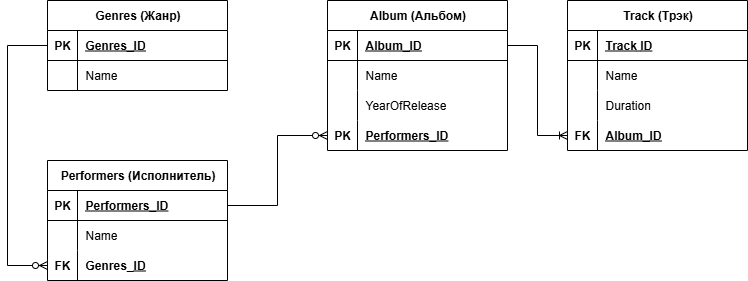

The diagram above was exported from draw.io. Its source (the exported page's mxGraphModel, read from the mxfile embedded in the PNG):
<mxGraphModel dx="1378" dy="772" grid="1" gridSize="10" guides="1" tooltips="1" connect="1" arrows="1" fold="1" page="1" pageScale="1" pageWidth="827" pageHeight="1169" math="0" shadow="0">
  <root>
    <mxCell id="0" />
    <mxCell id="1" parent="0" />
    <mxCell id="oh66TEQSNM8ofDtLwC0J-1" value="Genres (Жанр)" style="shape=table;startSize=30;container=1;collapsible=1;childLayout=tableLayout;fixedRows=1;rowLines=0;fontStyle=1;align=center;resizeLast=1;html=1;" parent="1" vertex="1">
      <mxGeometry x="80" y="80" width="180" height="90" as="geometry" />
    </mxCell>
    <mxCell id="oh66TEQSNM8ofDtLwC0J-2" value="" style="shape=tableRow;horizontal=0;startSize=0;swimlaneHead=0;swimlaneBody=0;fillColor=none;collapsible=0;dropTarget=0;points=[[0,0.5],[1,0.5]];portConstraint=eastwest;top=0;left=0;right=0;bottom=1;" parent="oh66TEQSNM8ofDtLwC0J-1" vertex="1">
      <mxGeometry y="30" width="180" height="30" as="geometry" />
    </mxCell>
    <mxCell id="oh66TEQSNM8ofDtLwC0J-3" value="PK" style="shape=partialRectangle;connectable=0;fillColor=none;top=0;left=0;bottom=0;right=0;fontStyle=1;overflow=hidden;whiteSpace=wrap;html=1;" parent="oh66TEQSNM8ofDtLwC0J-2" vertex="1">
      <mxGeometry width="30" height="30" as="geometry">
        <mxRectangle width="30" height="30" as="alternateBounds" />
      </mxGeometry>
    </mxCell>
    <mxCell id="oh66TEQSNM8ofDtLwC0J-4" value="&lt;span style=&quot;white-space-collapse: preserve;&quot; data-src-align=&quot;12:6&quot; class=&quot;aNeGP0gI0B9AV8JaHPyH&quot;&gt;&lt;span style=&quot;text-align: center; white-space: nowrap;&quot;&gt;Genres&lt;/span&gt;_&lt;/span&gt;ID" style="shape=partialRectangle;connectable=0;fillColor=none;top=0;left=0;bottom=0;right=0;align=left;spacingLeft=6;fontStyle=5;overflow=hidden;whiteSpace=wrap;html=1;" parent="oh66TEQSNM8ofDtLwC0J-2" vertex="1">
      <mxGeometry x="30" width="150" height="30" as="geometry">
        <mxRectangle width="150" height="30" as="alternateBounds" />
      </mxGeometry>
    </mxCell>
    <mxCell id="oh66TEQSNM8ofDtLwC0J-5" value="" style="shape=tableRow;horizontal=0;startSize=0;swimlaneHead=0;swimlaneBody=0;fillColor=none;collapsible=0;dropTarget=0;points=[[0,0.5],[1,0.5]];portConstraint=eastwest;top=0;left=0;right=0;bottom=0;" parent="oh66TEQSNM8ofDtLwC0J-1" vertex="1">
      <mxGeometry y="60" width="180" height="30" as="geometry" />
    </mxCell>
    <mxCell id="oh66TEQSNM8ofDtLwC0J-6" value="" style="shape=partialRectangle;connectable=0;fillColor=none;top=0;left=0;bottom=0;right=0;editable=1;overflow=hidden;whiteSpace=wrap;html=1;" parent="oh66TEQSNM8ofDtLwC0J-5" vertex="1">
      <mxGeometry width="30" height="30" as="geometry">
        <mxRectangle width="30" height="30" as="alternateBounds" />
      </mxGeometry>
    </mxCell>
    <mxCell id="oh66TEQSNM8ofDtLwC0J-7" value="Name" style="shape=partialRectangle;connectable=0;fillColor=none;top=0;left=0;bottom=0;right=0;align=left;spacingLeft=6;overflow=hidden;whiteSpace=wrap;html=1;" parent="oh66TEQSNM8ofDtLwC0J-5" vertex="1">
      <mxGeometry x="30" width="150" height="30" as="geometry">
        <mxRectangle width="150" height="30" as="alternateBounds" />
      </mxGeometry>
    </mxCell>
    <mxCell id="oh66TEQSNM8ofDtLwC0J-14" value="Performers (Исполнитель)" style="shape=table;startSize=30;container=1;collapsible=1;childLayout=tableLayout;fixedRows=1;rowLines=0;fontStyle=1;align=center;resizeLast=1;html=1;" parent="1" vertex="1">
      <mxGeometry x="80" y="240" width="180" height="120" as="geometry" />
    </mxCell>
    <mxCell id="oh66TEQSNM8ofDtLwC0J-15" value="" style="shape=tableRow;horizontal=0;startSize=0;swimlaneHead=0;swimlaneBody=0;fillColor=none;collapsible=0;dropTarget=0;points=[[0,0.5],[1,0.5]];portConstraint=eastwest;top=0;left=0;right=0;bottom=1;" parent="oh66TEQSNM8ofDtLwC0J-14" vertex="1">
      <mxGeometry y="30" width="180" height="30" as="geometry" />
    </mxCell>
    <mxCell id="oh66TEQSNM8ofDtLwC0J-16" value="PK" style="shape=partialRectangle;connectable=0;fillColor=none;top=0;left=0;bottom=0;right=0;fontStyle=1;overflow=hidden;whiteSpace=wrap;html=1;" parent="oh66TEQSNM8ofDtLwC0J-15" vertex="1">
      <mxGeometry width="30" height="30" as="geometry">
        <mxRectangle width="30" height="30" as="alternateBounds" />
      </mxGeometry>
    </mxCell>
    <mxCell id="oh66TEQSNM8ofDtLwC0J-17" value="Performers_ID" style="shape=partialRectangle;connectable=0;fillColor=none;top=0;left=0;bottom=0;right=0;align=left;spacingLeft=6;fontStyle=5;overflow=hidden;whiteSpace=wrap;html=1;" parent="oh66TEQSNM8ofDtLwC0J-15" vertex="1">
      <mxGeometry x="30" width="150" height="30" as="geometry">
        <mxRectangle width="150" height="30" as="alternateBounds" />
      </mxGeometry>
    </mxCell>
    <mxCell id="oh66TEQSNM8ofDtLwC0J-18" value="" style="shape=tableRow;horizontal=0;startSize=0;swimlaneHead=0;swimlaneBody=0;fillColor=none;collapsible=0;dropTarget=0;points=[[0,0.5],[1,0.5]];portConstraint=eastwest;top=0;left=0;right=0;bottom=0;" parent="oh66TEQSNM8ofDtLwC0J-14" vertex="1">
      <mxGeometry y="60" width="180" height="30" as="geometry" />
    </mxCell>
    <mxCell id="oh66TEQSNM8ofDtLwC0J-19" value="" style="shape=partialRectangle;connectable=0;fillColor=none;top=0;left=0;bottom=0;right=0;editable=1;overflow=hidden;whiteSpace=wrap;html=1;" parent="oh66TEQSNM8ofDtLwC0J-18" vertex="1">
      <mxGeometry width="30" height="30" as="geometry">
        <mxRectangle width="30" height="30" as="alternateBounds" />
      </mxGeometry>
    </mxCell>
    <mxCell id="oh66TEQSNM8ofDtLwC0J-20" value="Name" style="shape=partialRectangle;connectable=0;fillColor=none;top=0;left=0;bottom=0;right=0;align=left;spacingLeft=6;overflow=hidden;whiteSpace=wrap;html=1;" parent="oh66TEQSNM8ofDtLwC0J-18" vertex="1">
      <mxGeometry x="30" width="150" height="30" as="geometry">
        <mxRectangle width="150" height="30" as="alternateBounds" />
      </mxGeometry>
    </mxCell>
    <mxCell id="PZWS33v3H8j3TzEzFPTG-1" value="" style="shape=tableRow;horizontal=0;startSize=0;swimlaneHead=0;swimlaneBody=0;fillColor=none;collapsible=0;dropTarget=0;points=[[0,0.5],[1,0.5]];portConstraint=eastwest;top=0;left=0;right=0;bottom=0;" parent="oh66TEQSNM8ofDtLwC0J-14" vertex="1">
      <mxGeometry y="90" width="180" height="30" as="geometry" />
    </mxCell>
    <mxCell id="PZWS33v3H8j3TzEzFPTG-2" value="&lt;span style=&quot;font-weight: 700;&quot;&gt;FK&lt;/span&gt;" style="shape=partialRectangle;connectable=0;fillColor=none;top=0;left=0;bottom=0;right=0;editable=1;overflow=hidden;whiteSpace=wrap;html=1;" parent="PZWS33v3H8j3TzEzFPTG-1" vertex="1">
      <mxGeometry width="30" height="30" as="geometry">
        <mxRectangle width="30" height="30" as="alternateBounds" />
      </mxGeometry>
    </mxCell>
    <mxCell id="PZWS33v3H8j3TzEzFPTG-3" value="&lt;span style=&quot;font-weight: 700; white-space-collapse: preserve;&quot; data-src-align=&quot;12:6&quot; class=&quot;aNeGP0gI0B9AV8JaHPyH&quot;&gt;&lt;span style=&quot;text-align: center; white-space: nowrap;&quot;&gt;Genres&lt;/span&gt;_&lt;/span&gt;&lt;span style=&quot;font-weight: 700; text-decoration-line: underline;&quot;&gt;ID&lt;/span&gt;" style="shape=partialRectangle;connectable=0;fillColor=none;top=0;left=0;bottom=0;right=0;align=left;spacingLeft=6;overflow=hidden;whiteSpace=wrap;html=1;" parent="PZWS33v3H8j3TzEzFPTG-1" vertex="1">
      <mxGeometry x="30" width="150" height="30" as="geometry">
        <mxRectangle width="150" height="30" as="alternateBounds" />
      </mxGeometry>
    </mxCell>
    <mxCell id="oh66TEQSNM8ofDtLwC0J-25" value="Аlbum (Альбом)" style="shape=table;startSize=30;container=1;collapsible=1;childLayout=tableLayout;fixedRows=1;rowLines=0;fontStyle=1;align=center;resizeLast=1;html=1;" parent="1" vertex="1">
      <mxGeometry x="360" y="80" width="180" height="150" as="geometry" />
    </mxCell>
    <mxCell id="oh66TEQSNM8ofDtLwC0J-26" value="" style="shape=tableRow;horizontal=0;startSize=0;swimlaneHead=0;swimlaneBody=0;fillColor=none;collapsible=0;dropTarget=0;points=[[0,0.5],[1,0.5]];portConstraint=eastwest;top=0;left=0;right=0;bottom=1;" parent="oh66TEQSNM8ofDtLwC0J-25" vertex="1">
      <mxGeometry y="30" width="180" height="30" as="geometry" />
    </mxCell>
    <mxCell id="oh66TEQSNM8ofDtLwC0J-27" value="PK" style="shape=partialRectangle;connectable=0;fillColor=none;top=0;left=0;bottom=0;right=0;fontStyle=1;overflow=hidden;whiteSpace=wrap;html=1;" parent="oh66TEQSNM8ofDtLwC0J-26" vertex="1">
      <mxGeometry width="30" height="30" as="geometry">
        <mxRectangle width="30" height="30" as="alternateBounds" />
      </mxGeometry>
    </mxCell>
    <mxCell id="oh66TEQSNM8ofDtLwC0J-28" value="&lt;span style=&quot;white-space-collapse: preserve;&quot; data-src-align=&quot;12:6&quot; class=&quot;aNeGP0gI0B9AV8JaHPyH&quot;&gt;&lt;span style=&quot;text-align: center; white-space: nowrap;&quot;&gt;Album&lt;/span&gt;_&lt;/span&gt;ID" style="shape=partialRectangle;connectable=0;fillColor=none;top=0;left=0;bottom=0;right=0;align=left;spacingLeft=6;fontStyle=5;overflow=hidden;whiteSpace=wrap;html=1;" parent="oh66TEQSNM8ofDtLwC0J-26" vertex="1">
      <mxGeometry x="30" width="150" height="30" as="geometry">
        <mxRectangle width="150" height="30" as="alternateBounds" />
      </mxGeometry>
    </mxCell>
    <mxCell id="oh66TEQSNM8ofDtLwC0J-29" value="" style="shape=tableRow;horizontal=0;startSize=0;swimlaneHead=0;swimlaneBody=0;fillColor=none;collapsible=0;dropTarget=0;points=[[0,0.5],[1,0.5]];portConstraint=eastwest;top=0;left=0;right=0;bottom=0;" parent="oh66TEQSNM8ofDtLwC0J-25" vertex="1">
      <mxGeometry y="60" width="180" height="30" as="geometry" />
    </mxCell>
    <mxCell id="oh66TEQSNM8ofDtLwC0J-30" value="" style="shape=partialRectangle;connectable=0;fillColor=none;top=0;left=0;bottom=0;right=0;editable=1;overflow=hidden;whiteSpace=wrap;html=1;" parent="oh66TEQSNM8ofDtLwC0J-29" vertex="1">
      <mxGeometry width="30" height="30" as="geometry">
        <mxRectangle width="30" height="30" as="alternateBounds" />
      </mxGeometry>
    </mxCell>
    <mxCell id="oh66TEQSNM8ofDtLwC0J-31" value="Name" style="shape=partialRectangle;connectable=0;fillColor=none;top=0;left=0;bottom=0;right=0;align=left;spacingLeft=6;overflow=hidden;whiteSpace=wrap;html=1;" parent="oh66TEQSNM8ofDtLwC0J-29" vertex="1">
      <mxGeometry x="30" width="150" height="30" as="geometry">
        <mxRectangle width="150" height="30" as="alternateBounds" />
      </mxGeometry>
    </mxCell>
    <mxCell id="oh66TEQSNM8ofDtLwC0J-42" value="" style="shape=tableRow;horizontal=0;startSize=0;swimlaneHead=0;swimlaneBody=0;fillColor=none;collapsible=0;dropTarget=0;points=[[0,0.5],[1,0.5]];portConstraint=eastwest;top=0;left=0;right=0;bottom=0;" parent="oh66TEQSNM8ofDtLwC0J-25" vertex="1">
      <mxGeometry y="90" width="180" height="30" as="geometry" />
    </mxCell>
    <mxCell id="oh66TEQSNM8ofDtLwC0J-43" value="" style="shape=partialRectangle;connectable=0;fillColor=none;top=0;left=0;bottom=0;right=0;editable=1;overflow=hidden;whiteSpace=wrap;html=1;" parent="oh66TEQSNM8ofDtLwC0J-42" vertex="1">
      <mxGeometry width="30" height="30" as="geometry">
        <mxRectangle width="30" height="30" as="alternateBounds" />
      </mxGeometry>
    </mxCell>
    <mxCell id="oh66TEQSNM8ofDtLwC0J-44" value="YearOfRelease" style="shape=partialRectangle;connectable=0;fillColor=none;top=0;left=0;bottom=0;right=0;align=left;spacingLeft=6;overflow=hidden;whiteSpace=wrap;html=1;" parent="oh66TEQSNM8ofDtLwC0J-42" vertex="1">
      <mxGeometry x="30" width="150" height="30" as="geometry">
        <mxRectangle width="150" height="30" as="alternateBounds" />
      </mxGeometry>
    </mxCell>
    <mxCell id="-BFyVFK9D_re2DSJVNDl-1" value="" style="shape=tableRow;horizontal=0;startSize=0;swimlaneHead=0;swimlaneBody=0;fillColor=none;collapsible=0;dropTarget=0;points=[[0,0.5],[1,0.5]];portConstraint=eastwest;top=0;left=0;right=0;bottom=0;" vertex="1" parent="oh66TEQSNM8ofDtLwC0J-25">
      <mxGeometry y="120" width="180" height="30" as="geometry" />
    </mxCell>
    <mxCell id="-BFyVFK9D_re2DSJVNDl-2" value="&lt;span style=&quot;font-weight: 700;&quot;&gt;PK&lt;/span&gt;" style="shape=partialRectangle;connectable=0;fillColor=none;top=0;left=0;bottom=0;right=0;editable=1;overflow=hidden;whiteSpace=wrap;html=1;" vertex="1" parent="-BFyVFK9D_re2DSJVNDl-1">
      <mxGeometry width="30" height="30" as="geometry">
        <mxRectangle width="30" height="30" as="alternateBounds" />
      </mxGeometry>
    </mxCell>
    <mxCell id="-BFyVFK9D_re2DSJVNDl-3" value="&lt;span style=&quot;font-weight: 700; text-decoration-line: underline;&quot;&gt;Performers_ID&lt;/span&gt;" style="shape=partialRectangle;connectable=0;fillColor=none;top=0;left=0;bottom=0;right=0;align=left;spacingLeft=6;overflow=hidden;whiteSpace=wrap;html=1;" vertex="1" parent="-BFyVFK9D_re2DSJVNDl-1">
      <mxGeometry x="30" width="150" height="30" as="geometry">
        <mxRectangle width="150" height="30" as="alternateBounds" />
      </mxGeometry>
    </mxCell>
    <mxCell id="oh66TEQSNM8ofDtLwC0J-32" value="&lt;span style=&quot;white-space: pre-wrap;&quot; data-src-align=&quot;0:4&quot; class=&quot;aNeGP0gI0B9AV8JaHPyH&quot;&gt;Track&lt;/span&gt;&amp;nbsp;(Трэк)" style="shape=table;startSize=30;container=1;collapsible=1;childLayout=tableLayout;fixedRows=1;rowLines=0;fontStyle=1;align=center;resizeLast=1;html=1;" parent="1" vertex="1">
      <mxGeometry x="600" y="80" width="180" height="150" as="geometry" />
    </mxCell>
    <mxCell id="oh66TEQSNM8ofDtLwC0J-33" value="" style="shape=tableRow;horizontal=0;startSize=0;swimlaneHead=0;swimlaneBody=0;fillColor=none;collapsible=0;dropTarget=0;points=[[0,0.5],[1,0.5]];portConstraint=eastwest;top=0;left=0;right=0;bottom=1;" parent="oh66TEQSNM8ofDtLwC0J-32" vertex="1">
      <mxGeometry y="30" width="180" height="30" as="geometry" />
    </mxCell>
    <mxCell id="oh66TEQSNM8ofDtLwC0J-34" value="PK" style="shape=partialRectangle;connectable=0;fillColor=none;top=0;left=0;bottom=0;right=0;fontStyle=1;overflow=hidden;whiteSpace=wrap;html=1;" parent="oh66TEQSNM8ofDtLwC0J-33" vertex="1">
      <mxGeometry width="30" height="30" as="geometry">
        <mxRectangle width="30" height="30" as="alternateBounds" />
      </mxGeometry>
    </mxCell>
    <mxCell id="oh66TEQSNM8ofDtLwC0J-35" value="&lt;span style=&quot;text-align: center; white-space-collapse: preserve;&quot; data-src-align=&quot;0:4&quot; class=&quot;aNeGP0gI0B9AV8JaHPyH&quot;&gt;Track&lt;/span&gt;&lt;span style=&quot;text-align: center; text-wrap-mode: nowrap;&quot;&gt;&amp;nbsp;&lt;/span&gt;ID" style="shape=partialRectangle;connectable=0;fillColor=none;top=0;left=0;bottom=0;right=0;align=left;spacingLeft=6;fontStyle=5;overflow=hidden;whiteSpace=wrap;html=1;" parent="oh66TEQSNM8ofDtLwC0J-33" vertex="1">
      <mxGeometry x="30" width="150" height="30" as="geometry">
        <mxRectangle width="150" height="30" as="alternateBounds" />
      </mxGeometry>
    </mxCell>
    <mxCell id="oh66TEQSNM8ofDtLwC0J-36" value="" style="shape=tableRow;horizontal=0;startSize=0;swimlaneHead=0;swimlaneBody=0;fillColor=none;collapsible=0;dropTarget=0;points=[[0,0.5],[1,0.5]];portConstraint=eastwest;top=0;left=0;right=0;bottom=0;" parent="oh66TEQSNM8ofDtLwC0J-32" vertex="1">
      <mxGeometry y="60" width="180" height="30" as="geometry" />
    </mxCell>
    <mxCell id="oh66TEQSNM8ofDtLwC0J-37" value="" style="shape=partialRectangle;connectable=0;fillColor=none;top=0;left=0;bottom=0;right=0;editable=1;overflow=hidden;whiteSpace=wrap;html=1;" parent="oh66TEQSNM8ofDtLwC0J-36" vertex="1">
      <mxGeometry width="30" height="30" as="geometry">
        <mxRectangle width="30" height="30" as="alternateBounds" />
      </mxGeometry>
    </mxCell>
    <mxCell id="oh66TEQSNM8ofDtLwC0J-38" value="Name" style="shape=partialRectangle;connectable=0;fillColor=none;top=0;left=0;bottom=0;right=0;align=left;spacingLeft=6;overflow=hidden;whiteSpace=wrap;html=1;" parent="oh66TEQSNM8ofDtLwC0J-36" vertex="1">
      <mxGeometry x="30" width="150" height="30" as="geometry">
        <mxRectangle width="150" height="30" as="alternateBounds" />
      </mxGeometry>
    </mxCell>
    <mxCell id="oh66TEQSNM8ofDtLwC0J-39" value="" style="shape=tableRow;horizontal=0;startSize=0;swimlaneHead=0;swimlaneBody=0;fillColor=none;collapsible=0;dropTarget=0;points=[[0,0.5],[1,0.5]];portConstraint=eastwest;top=0;left=0;right=0;bottom=0;" parent="oh66TEQSNM8ofDtLwC0J-32" vertex="1">
      <mxGeometry y="90" width="180" height="30" as="geometry" />
    </mxCell>
    <mxCell id="oh66TEQSNM8ofDtLwC0J-40" value="" style="shape=partialRectangle;connectable=0;fillColor=none;top=0;left=0;bottom=0;right=0;editable=1;overflow=hidden;whiteSpace=wrap;html=1;" parent="oh66TEQSNM8ofDtLwC0J-39" vertex="1">
      <mxGeometry width="30" height="30" as="geometry">
        <mxRectangle width="30" height="30" as="alternateBounds" />
      </mxGeometry>
    </mxCell>
    <mxCell id="oh66TEQSNM8ofDtLwC0J-41" value="&lt;div style=&quot;text-align: center;&quot;&gt;&lt;span style=&quot;background-color: transparent; text-wrap-mode: nowrap;&quot;&gt;Duration&lt;/span&gt;&lt;/div&gt;" style="shape=partialRectangle;connectable=0;fillColor=none;top=0;left=0;bottom=0;right=0;align=left;spacingLeft=6;overflow=hidden;whiteSpace=wrap;html=1;" parent="oh66TEQSNM8ofDtLwC0J-39" vertex="1">
      <mxGeometry x="30" width="150" height="30" as="geometry">
        <mxRectangle width="150" height="30" as="alternateBounds" />
      </mxGeometry>
    </mxCell>
    <mxCell id="oh66TEQSNM8ofDtLwC0J-48" value="" style="shape=tableRow;horizontal=0;startSize=0;swimlaneHead=0;swimlaneBody=0;fillColor=none;collapsible=0;dropTarget=0;points=[[0,0.5],[1,0.5]];portConstraint=eastwest;top=0;left=0;right=0;bottom=0;" parent="oh66TEQSNM8ofDtLwC0J-32" vertex="1">
      <mxGeometry y="120" width="180" height="30" as="geometry" />
    </mxCell>
    <mxCell id="oh66TEQSNM8ofDtLwC0J-49" value="&lt;span style=&quot;font-weight: 700;&quot;&gt;FK&lt;/span&gt;" style="shape=partialRectangle;connectable=0;fillColor=none;top=0;left=0;bottom=0;right=0;editable=1;overflow=hidden;whiteSpace=wrap;html=1;" parent="oh66TEQSNM8ofDtLwC0J-48" vertex="1">
      <mxGeometry width="30" height="30" as="geometry">
        <mxRectangle width="30" height="30" as="alternateBounds" />
      </mxGeometry>
    </mxCell>
    <mxCell id="oh66TEQSNM8ofDtLwC0J-50" value="&lt;u&gt;&lt;span style=&quot;font-weight: 700; white-space-collapse: preserve;&quot; data-src-align=&quot;12:6&quot; class=&quot;aNeGP0gI0B9AV8JaHPyH&quot;&gt;&lt;span style=&quot;text-align: center; white-space: nowrap;&quot;&gt;Album&lt;/span&gt;_&lt;/span&gt;&lt;span style=&quot;font-weight: 700;&quot;&gt;ID&lt;/span&gt;&lt;/u&gt;" style="shape=partialRectangle;connectable=0;fillColor=none;top=0;left=0;bottom=0;right=0;align=left;spacingLeft=6;overflow=hidden;whiteSpace=wrap;html=1;" parent="oh66TEQSNM8ofDtLwC0J-48" vertex="1">
      <mxGeometry x="30" width="150" height="30" as="geometry">
        <mxRectangle width="150" height="30" as="alternateBounds" />
      </mxGeometry>
    </mxCell>
    <mxCell id="oh66TEQSNM8ofDtLwC0J-77" value="" style="edgeStyle=elbowEdgeStyle;fontSize=12;html=1;endArrow=ERoneToMany;rounded=0;exitX=1;exitY=0.5;exitDx=0;exitDy=0;entryX=0;entryY=0.5;entryDx=0;entryDy=0;" parent="1" source="oh66TEQSNM8ofDtLwC0J-26" target="oh66TEQSNM8ofDtLwC0J-48" edge="1">
      <mxGeometry width="100" height="100" relative="1" as="geometry">
        <mxPoint x="360" y="450" as="sourcePoint" />
        <mxPoint x="460" y="350" as="targetPoint" />
      </mxGeometry>
    </mxCell>
    <mxCell id="PZWS33v3H8j3TzEzFPTG-4" value="" style="edgeStyle=elbowEdgeStyle;fontSize=12;html=1;endArrow=ERzeroToMany;endFill=1;rounded=0;entryX=0;entryY=0.5;entryDx=0;entryDy=0;exitX=0;exitY=0.5;exitDx=0;exitDy=0;" parent="1" source="oh66TEQSNM8ofDtLwC0J-2" target="PZWS33v3H8j3TzEzFPTG-1" edge="1">
      <mxGeometry width="100" height="100" relative="1" as="geometry">
        <mxPoint x="-70" y="430" as="sourcePoint" />
        <mxPoint x="30" y="330" as="targetPoint" />
        <Array as="points">
          <mxPoint x="40" y="240" />
        </Array>
      </mxGeometry>
    </mxCell>
    <mxCell id="PZWS33v3H8j3TzEzFPTG-5" value="" style="edgeStyle=elbowEdgeStyle;fontSize=12;html=1;endArrow=ERzeroToMany;endFill=1;rounded=0;entryX=0;entryY=0.5;entryDx=0;entryDy=0;exitX=1;exitY=0.5;exitDx=0;exitDy=0;" parent="1" source="oh66TEQSNM8ofDtLwC0J-15" target="-BFyVFK9D_re2DSJVNDl-1" edge="1">
      <mxGeometry width="100" height="100" relative="1" as="geometry">
        <mxPoint x="450" y="330" as="sourcePoint" />
        <mxPoint x="350" y="490" as="targetPoint" />
      </mxGeometry>
    </mxCell>
  </root>
</mxGraphModel>